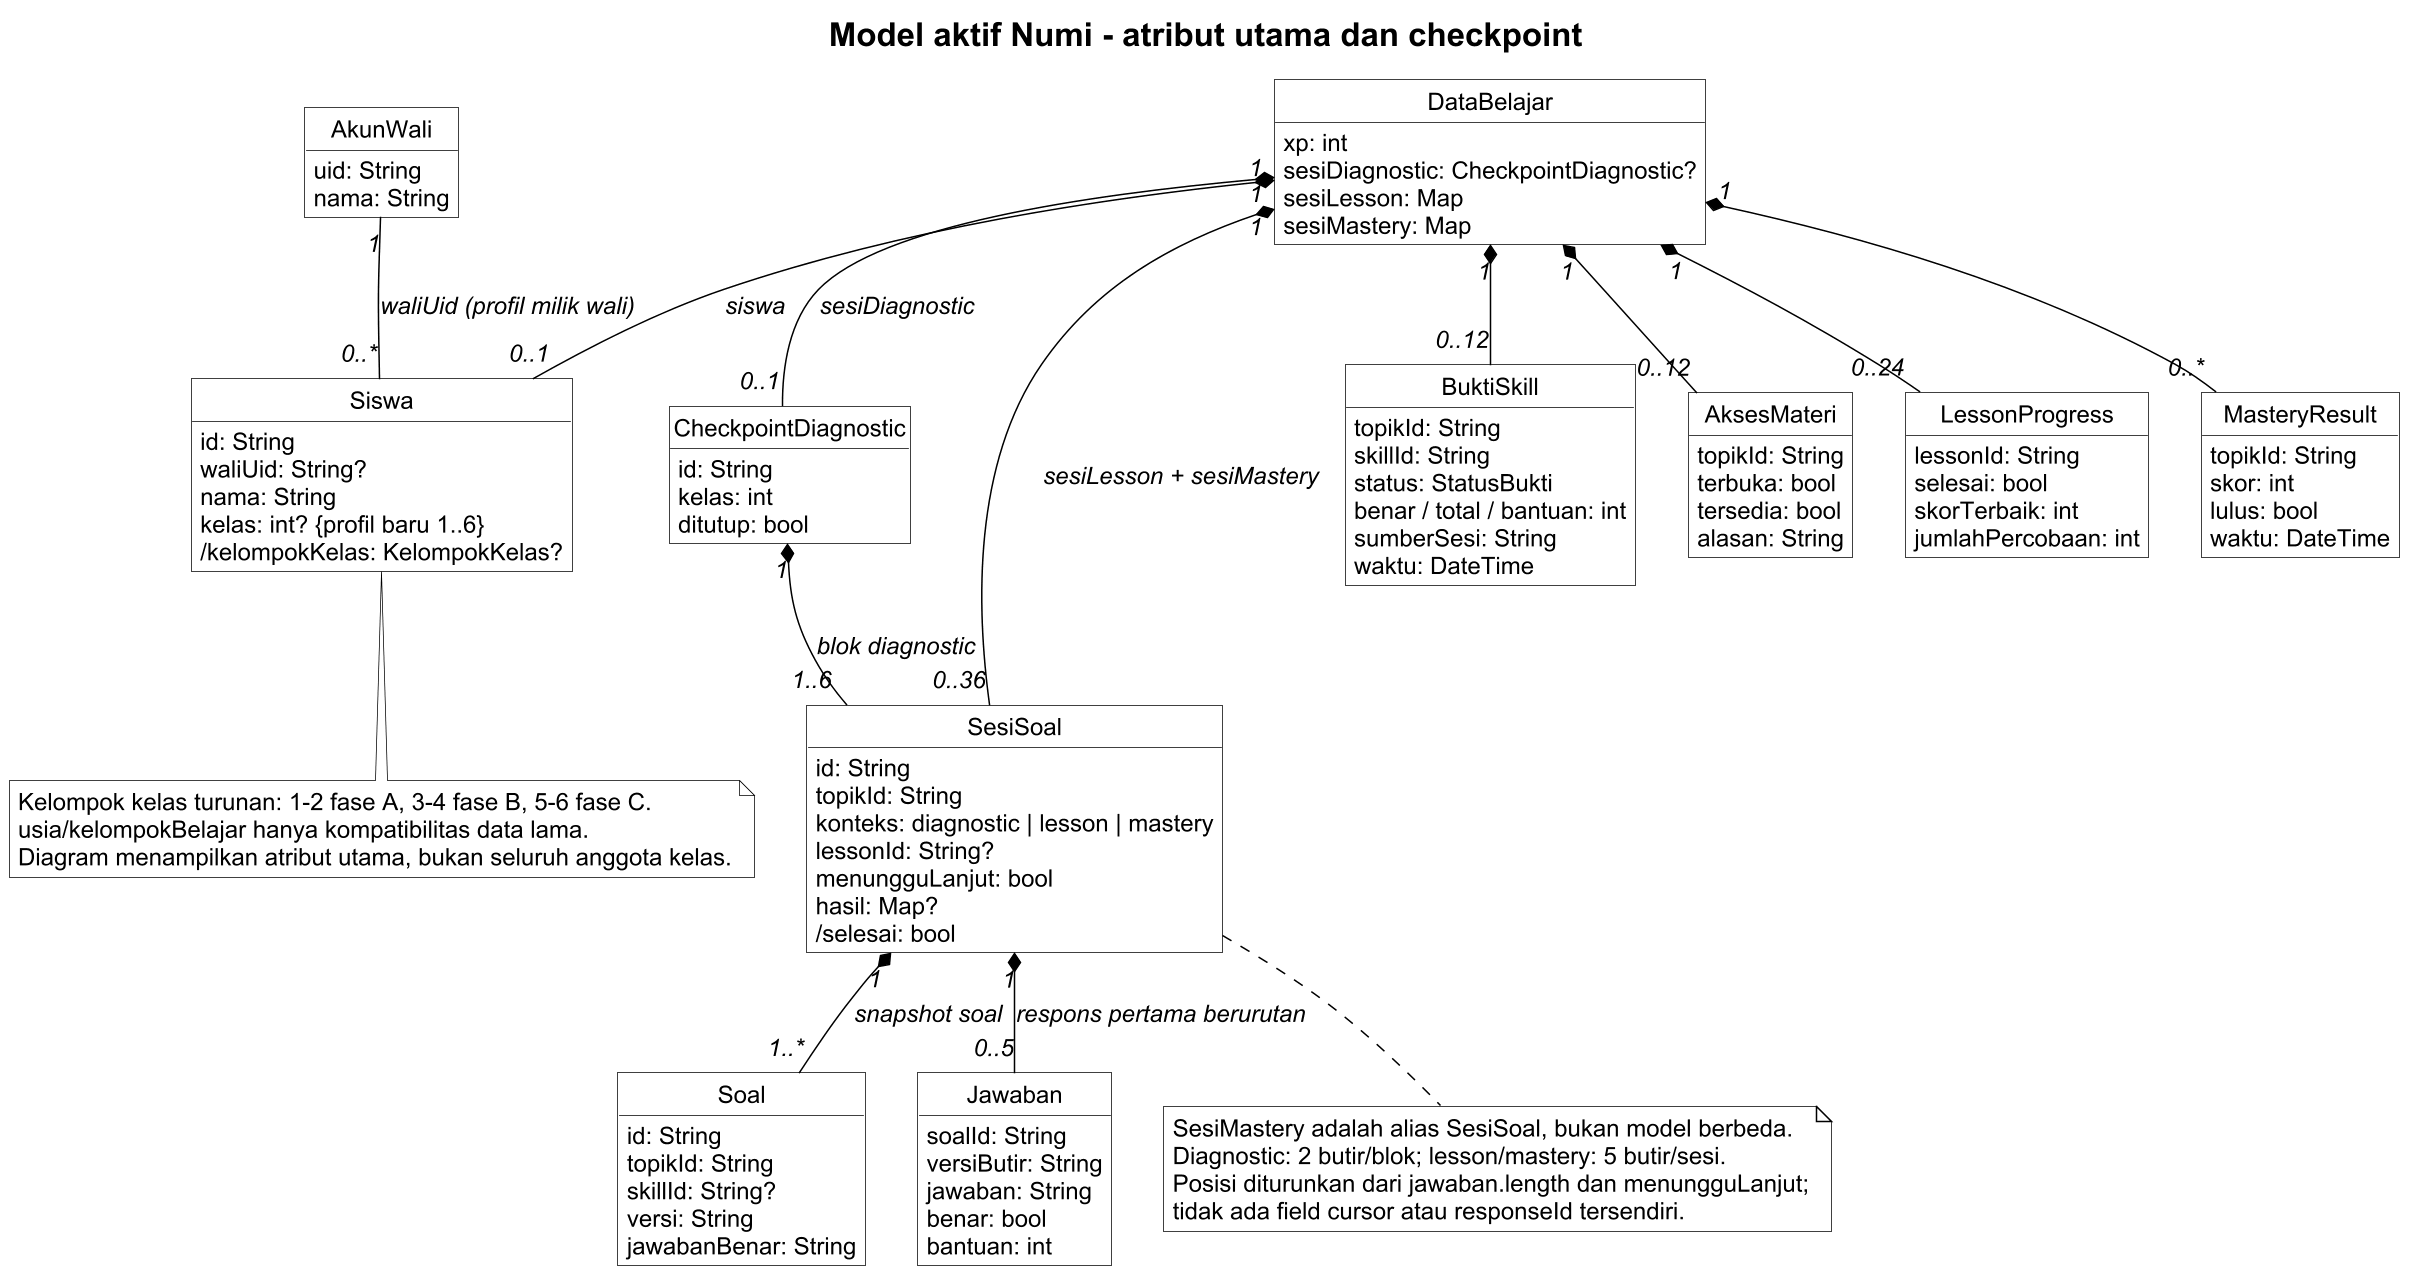

The diagram above was rendered by PlantUML. Its source (embedded in the PNG):
@startuml
!include _style.iuml
title Model aktif Numi - atribut utama dan checkpoint
hide circle
hide empty methods
class AkunWali {
  uid: String
  nama: String
}
class Siswa {
  id: String
  waliUid: String?
  nama: String
  kelas: int? {profil baru 1..6}
  /kelompokKelas: KelompokKelas?
}
class DataBelajar {
  xp: int
  sesiDiagnostic: CheckpointDiagnostic?
  sesiLesson: Map
  sesiMastery: Map
}
class CheckpointDiagnostic {
  id: String
  kelas: int
  ditutup: bool
}
class SesiSoal {
  id: String
  topikId: String
  konteks: diagnostic | lesson | mastery
  lessonId: String?
  menungguLanjut: bool
  hasil: Map?
  /selesai: bool
}
class Soal {
  id: String
  topikId: String
  skillId: String?
  versi: String
  jawabanBenar: String
}
class Jawaban {
  soalId: String
  versiButir: String
  jawaban: String
  benar: bool
  bantuan: int
}
class BuktiSkill {
  topikId: String
  skillId: String
  status: StatusBukti
  benar / total / bantuan: int
  sumberSesi: String
  waktu: DateTime
}
class AksesMateri {
  topikId: String
  terbuka: bool
  tersedia: bool
  alasan: String
}
class LessonProgress {
  lessonId: String
  selesai: bool
  skorTerbaik: int
  jumlahPercobaan: int
}
class MasteryResult {
  topikId: String
  skor: int
  lulus: bool
  waktu: DateTime
}
AkunWali "1" -- "0..*" Siswa : waliUid (profil milik wali)
DataBelajar "1" *-- "0..1" Siswa : siswa
DataBelajar "1" *-- "0..1" CheckpointDiagnostic : sesiDiagnostic
DataBelajar "1" *-- "0..36" SesiSoal : sesiLesson + sesiMastery
CheckpointDiagnostic "1" *-- "1..6" SesiSoal : blok diagnostic
SesiSoal "1" *-- "1..*" Soal : snapshot soal
SesiSoal "1" *-- "0..5" Jawaban : respons pertama berurutan
DataBelajar "1" *-- "0..12" BuktiSkill
DataBelajar "1" *-- "0..12" AksesMateri
DataBelajar "1" *-- "0..24" LessonProgress
DataBelajar "1" *-- "0..*" MasteryResult
note bottom of SesiSoal
  SesiMastery adalah alias SesiSoal, bukan model berbeda.
  Diagnostic: 2 butir/blok; lesson/mastery: 5 butir/sesi.
  Posisi diturunkan dari jawaban.length dan menungguLanjut;
  tidak ada field cursor atau responseId tersendiri.
end note
note bottom of Siswa
  Kelompok kelas turunan: 1-2 fase A, 3-4 fase B, 5-6 fase C.
  usia/kelompokBelajar hanya kompatibilitas data lama.
  Diagram menampilkan atribut utama, bukan seluruh anggota kelas.
end note
@enduml